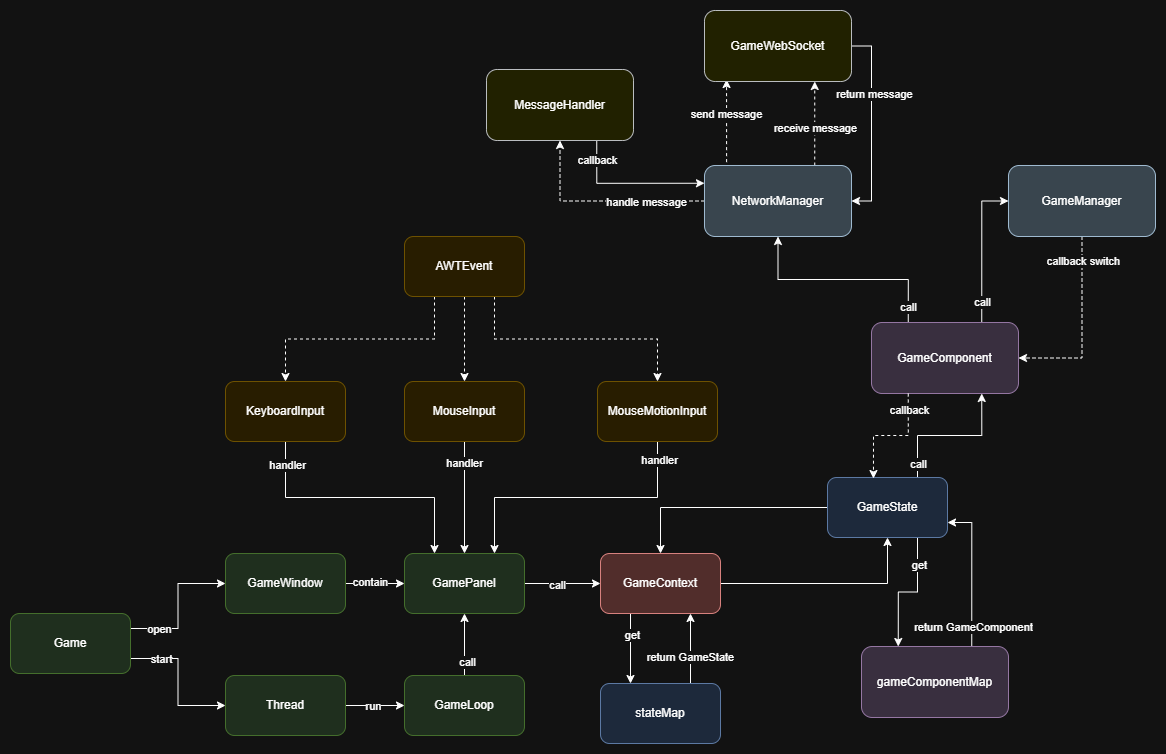

The diagram above was exported from draw.io. Its source (the exported page's mxGraphModel, read from the mxfile embedded in the PNG):
<mxGraphModel dx="1785" dy="2008" grid="0" gridSize="10" guides="1" tooltips="1" connect="1" arrows="1" fold="1" page="0" pageScale="1" pageWidth="850" pageHeight="1100" math="0" shadow="0">
  <root>
    <mxCell id="0" />
    <mxCell id="1" parent="0" />
    <mxCell id="4Wu9KJUyC6r0NPJfv-Os-6" style="edgeStyle=orthogonalEdgeStyle;rounded=0;orthogonalLoop=1;jettySize=auto;html=1;exitX=1;exitY=0.25;exitDx=0;exitDy=0;entryX=0;entryY=0.5;entryDx=0;entryDy=0;" edge="1" parent="1" source="4Wu9KJUyC6r0NPJfv-Os-1" target="4Wu9KJUyC6r0NPJfv-Os-2">
      <mxGeometry relative="1" as="geometry" />
    </mxCell>
    <mxCell id="4Wu9KJUyC6r0NPJfv-Os-14" value="open" style="edgeLabel;html=1;align=center;verticalAlign=middle;resizable=0;points=[];" vertex="1" connectable="0" parent="4Wu9KJUyC6r0NPJfv-Os-6">
      <mxGeometry x="-0.6" relative="1" as="geometry">
        <mxPoint as="offset" />
      </mxGeometry>
    </mxCell>
    <mxCell id="4Wu9KJUyC6r0NPJfv-Os-10" style="edgeStyle=orthogonalEdgeStyle;rounded=0;orthogonalLoop=1;jettySize=auto;html=1;exitX=1;exitY=0.75;exitDx=0;exitDy=0;entryX=0;entryY=0.5;entryDx=0;entryDy=0;" edge="1" parent="1" source="4Wu9KJUyC6r0NPJfv-Os-1" target="4Wu9KJUyC6r0NPJfv-Os-8">
      <mxGeometry relative="1" as="geometry" />
    </mxCell>
    <mxCell id="4Wu9KJUyC6r0NPJfv-Os-11" value="start" style="edgeLabel;html=1;align=center;verticalAlign=middle;resizable=0;points=[];" vertex="1" connectable="0" parent="4Wu9KJUyC6r0NPJfv-Os-10">
      <mxGeometry x="-0.5775" relative="1" as="geometry">
        <mxPoint as="offset" />
      </mxGeometry>
    </mxCell>
    <mxCell id="4Wu9KJUyC6r0NPJfv-Os-1" value="Game" style="rounded=1;whiteSpace=wrap;html=1;fillColor=#d5e8d4;strokeColor=#82b366;" vertex="1" parent="1">
      <mxGeometry x="-277" y="-377" width="120" height="60" as="geometry" />
    </mxCell>
    <mxCell id="4Wu9KJUyC6r0NPJfv-Os-5" style="edgeStyle=orthogonalEdgeStyle;rounded=0;orthogonalLoop=1;jettySize=auto;html=1;exitX=1;exitY=0.5;exitDx=0;exitDy=0;entryX=0;entryY=0.5;entryDx=0;entryDy=0;" edge="1" parent="1" source="4Wu9KJUyC6r0NPJfv-Os-2" target="4Wu9KJUyC6r0NPJfv-Os-4">
      <mxGeometry relative="1" as="geometry" />
    </mxCell>
    <mxCell id="4Wu9KJUyC6r0NPJfv-Os-13" value="contain" style="edgeLabel;html=1;align=center;verticalAlign=middle;resizable=0;points=[];" vertex="1" connectable="0" parent="4Wu9KJUyC6r0NPJfv-Os-5">
      <mxGeometry x="-0.2542" y="-2" relative="1" as="geometry">
        <mxPoint x="2" y="-4" as="offset" />
      </mxGeometry>
    </mxCell>
    <mxCell id="4Wu9KJUyC6r0NPJfv-Os-2" value="GameWindow" style="rounded=1;whiteSpace=wrap;html=1;fillColor=#d5e8d4;strokeColor=#82b366;" vertex="1" parent="1">
      <mxGeometry x="-62" y="-437" width="120" height="60" as="geometry" />
    </mxCell>
    <mxCell id="4Wu9KJUyC6r0NPJfv-Os-19" style="edgeStyle=orthogonalEdgeStyle;rounded=0;orthogonalLoop=1;jettySize=auto;html=1;exitX=1;exitY=0.5;exitDx=0;exitDy=0;entryX=0;entryY=0.5;entryDx=0;entryDy=0;" edge="1" parent="1" source="4Wu9KJUyC6r0NPJfv-Os-4" target="4Wu9KJUyC6r0NPJfv-Os-17">
      <mxGeometry relative="1" as="geometry" />
    </mxCell>
    <mxCell id="4Wu9KJUyC6r0NPJfv-Os-23" value="call" style="edgeLabel;html=1;align=center;verticalAlign=middle;resizable=0;points=[];" vertex="1" connectable="0" parent="4Wu9KJUyC6r0NPJfv-Os-19">
      <mxGeometry x="-0.1579" y="-1" relative="1" as="geometry">
        <mxPoint as="offset" />
      </mxGeometry>
    </mxCell>
    <mxCell id="4Wu9KJUyC6r0NPJfv-Os-4" value="GamePanel" style="rounded=1;whiteSpace=wrap;html=1;fillColor=#d5e8d4;strokeColor=#82b366;" vertex="1" parent="1">
      <mxGeometry x="117" y="-437" width="120" height="60" as="geometry" />
    </mxCell>
    <mxCell id="4Wu9KJUyC6r0NPJfv-Os-15" style="edgeStyle=orthogonalEdgeStyle;rounded=0;orthogonalLoop=1;jettySize=auto;html=1;exitX=0.5;exitY=0;exitDx=0;exitDy=0;entryX=0.5;entryY=1;entryDx=0;entryDy=0;" edge="1" parent="1" source="4Wu9KJUyC6r0NPJfv-Os-7" target="4Wu9KJUyC6r0NPJfv-Os-4">
      <mxGeometry relative="1" as="geometry" />
    </mxCell>
    <mxCell id="4Wu9KJUyC6r0NPJfv-Os-16" value="call" style="edgeLabel;html=1;align=center;verticalAlign=middle;resizable=0;points=[];" vertex="1" connectable="0" parent="4Wu9KJUyC6r0NPJfv-Os-15">
      <mxGeometry x="-0.5484" y="-2" relative="1" as="geometry">
        <mxPoint as="offset" />
      </mxGeometry>
    </mxCell>
    <mxCell id="4Wu9KJUyC6r0NPJfv-Os-7" value="GameLoop" style="rounded=1;whiteSpace=wrap;html=1;fillColor=#d5e8d4;strokeColor=#82b366;" vertex="1" parent="1">
      <mxGeometry x="117" y="-315" width="120" height="60" as="geometry" />
    </mxCell>
    <mxCell id="4Wu9KJUyC6r0NPJfv-Os-9" style="edgeStyle=orthogonalEdgeStyle;rounded=0;orthogonalLoop=1;jettySize=auto;html=1;exitX=1;exitY=0.5;exitDx=0;exitDy=0;entryX=0;entryY=0.5;entryDx=0;entryDy=0;" edge="1" parent="1" source="4Wu9KJUyC6r0NPJfv-Os-8" target="4Wu9KJUyC6r0NPJfv-Os-7">
      <mxGeometry relative="1" as="geometry" />
    </mxCell>
    <mxCell id="4Wu9KJUyC6r0NPJfv-Os-12" value="run" style="edgeLabel;html=1;align=center;verticalAlign=middle;resizable=0;points=[];" vertex="1" connectable="0" parent="4Wu9KJUyC6r0NPJfv-Os-9">
      <mxGeometry x="-0.0847" relative="1" as="geometry">
        <mxPoint as="offset" />
      </mxGeometry>
    </mxCell>
    <mxCell id="4Wu9KJUyC6r0NPJfv-Os-8" value="Thread" style="rounded=1;whiteSpace=wrap;html=1;fillColor=#d5e8d4;strokeColor=#82b366;" vertex="1" parent="1">
      <mxGeometry x="-62" y="-315" width="120" height="60" as="geometry" />
    </mxCell>
    <mxCell id="4Wu9KJUyC6r0NPJfv-Os-31" style="edgeStyle=orthogonalEdgeStyle;rounded=0;orthogonalLoop=1;jettySize=auto;html=1;exitX=0.25;exitY=1;exitDx=0;exitDy=0;entryX=0.25;entryY=0;entryDx=0;entryDy=0;" edge="1" parent="1" source="4Wu9KJUyC6r0NPJfv-Os-17" target="4Wu9KJUyC6r0NPJfv-Os-20">
      <mxGeometry relative="1" as="geometry" />
    </mxCell>
    <mxCell id="4Wu9KJUyC6r0NPJfv-Os-32" value="get" style="edgeLabel;html=1;align=center;verticalAlign=middle;resizable=0;points=[];" vertex="1" connectable="0" parent="4Wu9KJUyC6r0NPJfv-Os-31">
      <mxGeometry x="-0.4" y="1" relative="1" as="geometry">
        <mxPoint as="offset" />
      </mxGeometry>
    </mxCell>
    <mxCell id="4Wu9KJUyC6r0NPJfv-Os-57" style="edgeStyle=orthogonalEdgeStyle;rounded=0;orthogonalLoop=1;jettySize=auto;html=1;exitX=1;exitY=0.5;exitDx=0;exitDy=0;entryX=0.5;entryY=1;entryDx=0;entryDy=0;" edge="1" parent="1" source="4Wu9KJUyC6r0NPJfv-Os-17" target="4Wu9KJUyC6r0NPJfv-Os-28">
      <mxGeometry relative="1" as="geometry" />
    </mxCell>
    <mxCell id="4Wu9KJUyC6r0NPJfv-Os-17" value="GameContext" style="rounded=1;whiteSpace=wrap;html=1;fillColor=#f8cecc;strokeColor=#b85450;" vertex="1" parent="1">
      <mxGeometry x="313" y="-437" width="120" height="60" as="geometry" />
    </mxCell>
    <mxCell id="4Wu9KJUyC6r0NPJfv-Os-33" style="edgeStyle=orthogonalEdgeStyle;rounded=0;orthogonalLoop=1;jettySize=auto;html=1;exitX=0.75;exitY=0;exitDx=0;exitDy=0;entryX=0.75;entryY=1;entryDx=0;entryDy=0;" edge="1" parent="1" source="4Wu9KJUyC6r0NPJfv-Os-20" target="4Wu9KJUyC6r0NPJfv-Os-17">
      <mxGeometry relative="1" as="geometry" />
    </mxCell>
    <mxCell id="4Wu9KJUyC6r0NPJfv-Os-34" value="return GameState" style="edgeLabel;html=1;align=center;verticalAlign=middle;resizable=0;points=[];" vertex="1" connectable="0" parent="4Wu9KJUyC6r0NPJfv-Os-33">
      <mxGeometry x="-0.5429" y="1" relative="1" as="geometry">
        <mxPoint y="-11" as="offset" />
      </mxGeometry>
    </mxCell>
    <mxCell id="4Wu9KJUyC6r0NPJfv-Os-20" value="stateMap" style="rounded=1;whiteSpace=wrap;html=1;fillColor=#dae8fc;strokeColor=#6c8ebf;" vertex="1" parent="1">
      <mxGeometry x="313" y="-307" width="120" height="60" as="geometry" />
    </mxCell>
    <mxCell id="4Wu9KJUyC6r0NPJfv-Os-59" style="edgeStyle=orthogonalEdgeStyle;rounded=0;orthogonalLoop=1;jettySize=auto;html=1;exitX=0;exitY=0.5;exitDx=0;exitDy=0;entryX=0.5;entryY=0;entryDx=0;entryDy=0;" edge="1" parent="1" source="4Wu9KJUyC6r0NPJfv-Os-28" target="4Wu9KJUyC6r0NPJfv-Os-17">
      <mxGeometry relative="1" as="geometry" />
    </mxCell>
    <mxCell id="4Wu9KJUyC6r0NPJfv-Os-60" style="edgeStyle=orthogonalEdgeStyle;rounded=0;orthogonalLoop=1;jettySize=auto;html=1;exitX=0.75;exitY=1;exitDx=0;exitDy=0;entryX=0.25;entryY=0;entryDx=0;entryDy=0;" edge="1" parent="1" source="4Wu9KJUyC6r0NPJfv-Os-28" target="4Wu9KJUyC6r0NPJfv-Os-56">
      <mxGeometry relative="1" as="geometry" />
    </mxCell>
    <mxCell id="4Wu9KJUyC6r0NPJfv-Os-62" value="get" style="edgeLabel;html=1;align=center;verticalAlign=middle;resizable=0;points=[];" vertex="1" connectable="0" parent="4Wu9KJUyC6r0NPJfv-Os-60">
      <mxGeometry x="-0.5788" y="1" relative="1" as="geometry">
        <mxPoint as="offset" />
      </mxGeometry>
    </mxCell>
    <mxCell id="4Wu9KJUyC6r0NPJfv-Os-65" style="edgeStyle=orthogonalEdgeStyle;rounded=0;orthogonalLoop=1;jettySize=auto;html=1;exitX=0.75;exitY=0;exitDx=0;exitDy=0;entryX=0.75;entryY=1;entryDx=0;entryDy=0;" edge="1" parent="1" source="4Wu9KJUyC6r0NPJfv-Os-28" target="4Wu9KJUyC6r0NPJfv-Os-64">
      <mxGeometry relative="1" as="geometry" />
    </mxCell>
    <mxCell id="4Wu9KJUyC6r0NPJfv-Os-67" value="call" style="edgeLabel;html=1;align=center;verticalAlign=middle;resizable=0;points=[];" vertex="1" connectable="0" parent="4Wu9KJUyC6r0NPJfv-Os-65">
      <mxGeometry x="-0.8112" relative="1" as="geometry">
        <mxPoint as="offset" />
      </mxGeometry>
    </mxCell>
    <mxCell id="4Wu9KJUyC6r0NPJfv-Os-28" value="GameState" style="rounded=1;whiteSpace=wrap;html=1;fillColor=#dae8fc;strokeColor=#6c8ebf;" vertex="1" parent="1">
      <mxGeometry x="540" y="-513" width="120" height="60" as="geometry" />
    </mxCell>
    <mxCell id="4Wu9KJUyC6r0NPJfv-Os-48" style="edgeStyle=orthogonalEdgeStyle;rounded=0;orthogonalLoop=1;jettySize=auto;html=1;exitX=0.5;exitY=1;exitDx=0;exitDy=0;entryX=0.25;entryY=0;entryDx=0;entryDy=0;" edge="1" parent="1" source="4Wu9KJUyC6r0NPJfv-Os-41" target="4Wu9KJUyC6r0NPJfv-Os-4">
      <mxGeometry relative="1" as="geometry" />
    </mxCell>
    <mxCell id="4Wu9KJUyC6r0NPJfv-Os-53" value="handler" style="edgeLabel;html=1;align=center;verticalAlign=middle;resizable=0;points=[];" vertex="1" connectable="0" parent="4Wu9KJUyC6r0NPJfv-Os-48">
      <mxGeometry x="-0.8238" y="1" relative="1" as="geometry">
        <mxPoint as="offset" />
      </mxGeometry>
    </mxCell>
    <mxCell id="4Wu9KJUyC6r0NPJfv-Os-41" value="KeyboardInput" style="rounded=1;whiteSpace=wrap;html=1;fillColor=#fff2cc;strokeColor=#d6b656;" vertex="1" parent="1">
      <mxGeometry x="-62" y="-609" width="120" height="60" as="geometry" />
    </mxCell>
    <mxCell id="4Wu9KJUyC6r0NPJfv-Os-47" style="edgeStyle=orthogonalEdgeStyle;rounded=0;orthogonalLoop=1;jettySize=auto;html=1;exitX=0.5;exitY=1;exitDx=0;exitDy=0;entryX=0.5;entryY=0;entryDx=0;entryDy=0;" edge="1" parent="1" source="4Wu9KJUyC6r0NPJfv-Os-42" target="4Wu9KJUyC6r0NPJfv-Os-4">
      <mxGeometry relative="1" as="geometry" />
    </mxCell>
    <mxCell id="4Wu9KJUyC6r0NPJfv-Os-54" value="handler" style="edgeLabel;html=1;align=center;verticalAlign=middle;resizable=0;points=[];" vertex="1" connectable="0" parent="4Wu9KJUyC6r0NPJfv-Os-47">
      <mxGeometry x="-0.625" y="-1" relative="1" as="geometry">
        <mxPoint as="offset" />
      </mxGeometry>
    </mxCell>
    <mxCell id="4Wu9KJUyC6r0NPJfv-Os-42" value="MouseInput" style="rounded=1;whiteSpace=wrap;html=1;fillColor=#fff2cc;strokeColor=#d6b656;" vertex="1" parent="1">
      <mxGeometry x="117" y="-609" width="120" height="60" as="geometry" />
    </mxCell>
    <mxCell id="4Wu9KJUyC6r0NPJfv-Os-46" style="edgeStyle=orthogonalEdgeStyle;rounded=0;orthogonalLoop=1;jettySize=auto;html=1;exitX=0.5;exitY=1;exitDx=0;exitDy=0;entryX=0.75;entryY=0;entryDx=0;entryDy=0;" edge="1" parent="1" source="4Wu9KJUyC6r0NPJfv-Os-45" target="4Wu9KJUyC6r0NPJfv-Os-4">
      <mxGeometry relative="1" as="geometry" />
    </mxCell>
    <mxCell id="4Wu9KJUyC6r0NPJfv-Os-55" value="handler" style="edgeLabel;html=1;align=center;verticalAlign=middle;resizable=0;points=[];" vertex="1" connectable="0" parent="4Wu9KJUyC6r0NPJfv-Os-46">
      <mxGeometry x="-0.8691" y="1" relative="1" as="geometry">
        <mxPoint as="offset" />
      </mxGeometry>
    </mxCell>
    <mxCell id="4Wu9KJUyC6r0NPJfv-Os-45" value="MouseMotionInput" style="rounded=1;whiteSpace=wrap;html=1;fillColor=#fff2cc;strokeColor=#d6b656;" vertex="1" parent="1">
      <mxGeometry x="310" y="-609" width="120" height="60" as="geometry" />
    </mxCell>
    <mxCell id="4Wu9KJUyC6r0NPJfv-Os-50" style="edgeStyle=orthogonalEdgeStyle;rounded=0;orthogonalLoop=1;jettySize=auto;html=1;exitX=0.25;exitY=1;exitDx=0;exitDy=0;entryX=0.5;entryY=0;entryDx=0;entryDy=0;dashed=1;" edge="1" parent="1" source="4Wu9KJUyC6r0NPJfv-Os-49" target="4Wu9KJUyC6r0NPJfv-Os-41">
      <mxGeometry relative="1" as="geometry" />
    </mxCell>
    <mxCell id="4Wu9KJUyC6r0NPJfv-Os-51" style="edgeStyle=orthogonalEdgeStyle;rounded=0;orthogonalLoop=1;jettySize=auto;html=1;exitX=0.5;exitY=1;exitDx=0;exitDy=0;entryX=0.5;entryY=0;entryDx=0;entryDy=0;dashed=1;" edge="1" parent="1" source="4Wu9KJUyC6r0NPJfv-Os-49" target="4Wu9KJUyC6r0NPJfv-Os-42">
      <mxGeometry relative="1" as="geometry" />
    </mxCell>
    <mxCell id="4Wu9KJUyC6r0NPJfv-Os-52" style="edgeStyle=orthogonalEdgeStyle;rounded=0;orthogonalLoop=1;jettySize=auto;html=1;exitX=0.75;exitY=1;exitDx=0;exitDy=0;entryX=0.5;entryY=0;entryDx=0;entryDy=0;dashed=1;" edge="1" parent="1" source="4Wu9KJUyC6r0NPJfv-Os-49" target="4Wu9KJUyC6r0NPJfv-Os-45">
      <mxGeometry relative="1" as="geometry" />
    </mxCell>
    <mxCell id="4Wu9KJUyC6r0NPJfv-Os-49" value="AWTEvent" style="rounded=1;whiteSpace=wrap;html=1;fillColor=#fff2cc;strokeColor=#d6b656;" vertex="1" parent="1">
      <mxGeometry x="117" y="-754" width="120" height="60" as="geometry" />
    </mxCell>
    <mxCell id="4Wu9KJUyC6r0NPJfv-Os-61" style="edgeStyle=orthogonalEdgeStyle;rounded=0;orthogonalLoop=1;jettySize=auto;html=1;exitX=0.75;exitY=0;exitDx=0;exitDy=0;entryX=1;entryY=0.75;entryDx=0;entryDy=0;" edge="1" parent="1" source="4Wu9KJUyC6r0NPJfv-Os-56" target="4Wu9KJUyC6r0NPJfv-Os-28">
      <mxGeometry relative="1" as="geometry" />
    </mxCell>
    <mxCell id="4Wu9KJUyC6r0NPJfv-Os-63" value="return GameComponent" style="edgeLabel;html=1;align=center;verticalAlign=middle;resizable=0;points=[];" vertex="1" connectable="0" parent="4Wu9KJUyC6r0NPJfv-Os-61">
      <mxGeometry x="-0.7303" y="-1" relative="1" as="geometry">
        <mxPoint as="offset" />
      </mxGeometry>
    </mxCell>
    <mxCell id="4Wu9KJUyC6r0NPJfv-Os-56" value="gameComponentMap" style="rounded=1;whiteSpace=wrap;html=1;fillColor=#e1d5e7;strokeColor=#9673a6;" vertex="1" parent="1">
      <mxGeometry x="574" y="-344" width="147" height="71" as="geometry" />
    </mxCell>
    <mxCell id="4Wu9KJUyC6r0NPJfv-Os-72" style="edgeStyle=orthogonalEdgeStyle;rounded=0;orthogonalLoop=1;jettySize=auto;html=1;exitX=0.25;exitY=0;exitDx=0;exitDy=0;entryX=0.5;entryY=1;entryDx=0;entryDy=0;" edge="1" parent="1" source="4Wu9KJUyC6r0NPJfv-Os-64" target="4Wu9KJUyC6r0NPJfv-Os-69">
      <mxGeometry relative="1" as="geometry" />
    </mxCell>
    <mxCell id="4Wu9KJUyC6r0NPJfv-Os-73" value="call" style="edgeLabel;html=1;align=center;verticalAlign=middle;resizable=0;points=[];" vertex="1" connectable="0" parent="4Wu9KJUyC6r0NPJfv-Os-72">
      <mxGeometry x="-0.8521" relative="1" as="geometry">
        <mxPoint as="offset" />
      </mxGeometry>
    </mxCell>
    <mxCell id="4Wu9KJUyC6r0NPJfv-Os-93" style="edgeStyle=orthogonalEdgeStyle;rounded=0;orthogonalLoop=1;jettySize=auto;html=1;exitX=0.75;exitY=0;exitDx=0;exitDy=0;entryX=0;entryY=0.5;entryDx=0;entryDy=0;" edge="1" parent="1" source="4Wu9KJUyC6r0NPJfv-Os-64" target="4Wu9KJUyC6r0NPJfv-Os-70">
      <mxGeometry relative="1" as="geometry" />
    </mxCell>
    <mxCell id="4Wu9KJUyC6r0NPJfv-Os-94" value="call" style="edgeLabel;html=1;align=center;verticalAlign=middle;resizable=0;points=[];" vertex="1" connectable="0" parent="4Wu9KJUyC6r0NPJfv-Os-93">
      <mxGeometry x="-0.7166" relative="1" as="geometry">
        <mxPoint as="offset" />
      </mxGeometry>
    </mxCell>
    <mxCell id="4Wu9KJUyC6r0NPJfv-Os-64" value="GameComponent" style="rounded=1;whiteSpace=wrap;html=1;fillColor=#e1d5e7;strokeColor=#9673a6;" vertex="1" parent="1">
      <mxGeometry x="584" y="-668" width="147" height="71" as="geometry" />
    </mxCell>
    <mxCell id="4Wu9KJUyC6r0NPJfv-Os-66" style="edgeStyle=orthogonalEdgeStyle;rounded=0;orthogonalLoop=1;jettySize=auto;html=1;exitX=0.25;exitY=1;exitDx=0;exitDy=0;entryX=0.383;entryY=0.017;entryDx=0;entryDy=0;entryPerimeter=0;dashed=1;" edge="1" parent="1" source="4Wu9KJUyC6r0NPJfv-Os-64" target="4Wu9KJUyC6r0NPJfv-Os-28">
      <mxGeometry relative="1" as="geometry" />
    </mxCell>
    <mxCell id="4Wu9KJUyC6r0NPJfv-Os-68" value="callback" style="edgeLabel;html=1;align=center;verticalAlign=middle;resizable=0;points=[];" vertex="1" connectable="0" parent="4Wu9KJUyC6r0NPJfv-Os-66">
      <mxGeometry x="-0.7162" y="1" relative="1" as="geometry">
        <mxPoint as="offset" />
      </mxGeometry>
    </mxCell>
    <mxCell id="4Wu9KJUyC6r0NPJfv-Os-75" style="edgeStyle=orthogonalEdgeStyle;rounded=0;orthogonalLoop=1;jettySize=auto;html=1;exitX=0;exitY=0.5;exitDx=0;exitDy=0;entryX=0.5;entryY=1;entryDx=0;entryDy=0;dashed=1;" edge="1" parent="1" source="4Wu9KJUyC6r0NPJfv-Os-69" target="4Wu9KJUyC6r0NPJfv-Os-71">
      <mxGeometry relative="1" as="geometry" />
    </mxCell>
    <mxCell id="4Wu9KJUyC6r0NPJfv-Os-76" value="handle message" style="edgeLabel;html=1;align=center;verticalAlign=middle;resizable=0;points=[];" vertex="1" connectable="0" parent="4Wu9KJUyC6r0NPJfv-Os-75">
      <mxGeometry x="-0.4286" y="1" relative="1" as="geometry">
        <mxPoint as="offset" />
      </mxGeometry>
    </mxCell>
    <mxCell id="4Wu9KJUyC6r0NPJfv-Os-85" style="edgeStyle=orthogonalEdgeStyle;rounded=0;orthogonalLoop=1;jettySize=auto;html=1;exitX=0.25;exitY=0;exitDx=0;exitDy=0;entryX=0.15;entryY=0.972;entryDx=0;entryDy=0;entryPerimeter=0;dashed=1;" edge="1" parent="1" source="4Wu9KJUyC6r0NPJfv-Os-69" target="4Wu9KJUyC6r0NPJfv-Os-74">
      <mxGeometry relative="1" as="geometry">
        <mxPoint x="454" y="-877" as="targetPoint" />
        <Array as="points">
          <mxPoint x="439" y="-825" />
        </Array>
      </mxGeometry>
    </mxCell>
    <mxCell id="4Wu9KJUyC6r0NPJfv-Os-86" value="send message" style="edgeLabel;html=1;align=center;verticalAlign=middle;resizable=0;points=[];" vertex="1" connectable="0" parent="4Wu9KJUyC6r0NPJfv-Os-85">
      <mxGeometry x="-0.4704" y="-2" relative="1" as="geometry">
        <mxPoint x="-3" y="-39" as="offset" />
      </mxGeometry>
    </mxCell>
    <mxCell id="4Wu9KJUyC6r0NPJfv-Os-90" style="edgeStyle=orthogonalEdgeStyle;rounded=0;orthogonalLoop=1;jettySize=auto;html=1;exitX=0.75;exitY=0;exitDx=0;exitDy=0;entryX=0.75;entryY=1;entryDx=0;entryDy=0;dashed=1;" edge="1" parent="1" source="4Wu9KJUyC6r0NPJfv-Os-69" target="4Wu9KJUyC6r0NPJfv-Os-74">
      <mxGeometry relative="1" as="geometry" />
    </mxCell>
    <mxCell id="4Wu9KJUyC6r0NPJfv-Os-91" value="receive message" style="edgeLabel;html=1;align=center;verticalAlign=middle;resizable=0;points=[];" vertex="1" connectable="0" parent="4Wu9KJUyC6r0NPJfv-Os-90">
      <mxGeometry x="-0.5476" relative="1" as="geometry">
        <mxPoint y="-19" as="offset" />
      </mxGeometry>
    </mxCell>
    <mxCell id="4Wu9KJUyC6r0NPJfv-Os-69" value="NetworkManager" style="rounded=1;whiteSpace=wrap;html=1;fillColor=#bac8d3;strokeColor=#23445d;" vertex="1" parent="1">
      <mxGeometry x="417" y="-825" width="147" height="71" as="geometry" />
    </mxCell>
    <mxCell id="4Wu9KJUyC6r0NPJfv-Os-95" style="edgeStyle=orthogonalEdgeStyle;rounded=0;orthogonalLoop=1;jettySize=auto;html=1;exitX=0.5;exitY=1;exitDx=0;exitDy=0;entryX=1;entryY=0.5;entryDx=0;entryDy=0;dashed=1;" edge="1" parent="1" source="4Wu9KJUyC6r0NPJfv-Os-70" target="4Wu9KJUyC6r0NPJfv-Os-64">
      <mxGeometry relative="1" as="geometry" />
    </mxCell>
    <mxCell id="4Wu9KJUyC6r0NPJfv-Os-96" value="callback switch" style="edgeLabel;html=1;align=center;verticalAlign=middle;resizable=0;points=[];" vertex="1" connectable="0" parent="4Wu9KJUyC6r0NPJfv-Os-95">
      <mxGeometry x="-0.7405" y="1" relative="1" as="geometry">
        <mxPoint as="offset" />
      </mxGeometry>
    </mxCell>
    <mxCell id="4Wu9KJUyC6r0NPJfv-Os-70" value="GameManager" style="rounded=1;whiteSpace=wrap;html=1;fillColor=#bac8d3;strokeColor=#23445d;" vertex="1" parent="1">
      <mxGeometry x="721" y="-825" width="147" height="71" as="geometry" />
    </mxCell>
    <mxCell id="4Wu9KJUyC6r0NPJfv-Os-77" style="edgeStyle=orthogonalEdgeStyle;rounded=0;orthogonalLoop=1;jettySize=auto;html=1;exitX=0.75;exitY=1;exitDx=0;exitDy=0;entryX=0;entryY=0.25;entryDx=0;entryDy=0;" edge="1" parent="1" source="4Wu9KJUyC6r0NPJfv-Os-71" target="4Wu9KJUyC6r0NPJfv-Os-69">
      <mxGeometry relative="1" as="geometry" />
    </mxCell>
    <mxCell id="4Wu9KJUyC6r0NPJfv-Os-78" value="callback" style="edgeLabel;html=1;align=center;verticalAlign=middle;resizable=0;points=[];" vertex="1" connectable="0" parent="4Wu9KJUyC6r0NPJfv-Os-77">
      <mxGeometry x="-0.7342" relative="1" as="geometry">
        <mxPoint as="offset" />
      </mxGeometry>
    </mxCell>
    <mxCell id="4Wu9KJUyC6r0NPJfv-Os-71" value="MessageHandler" style="rounded=1;whiteSpace=wrap;html=1;fillColor=#ffff88;strokeColor=#36393d;" vertex="1" parent="1">
      <mxGeometry x="199" y="-921" width="147" height="71" as="geometry" />
    </mxCell>
    <mxCell id="4Wu9KJUyC6r0NPJfv-Os-89" style="edgeStyle=orthogonalEdgeStyle;rounded=0;orthogonalLoop=1;jettySize=auto;html=1;exitX=1;exitY=0.5;exitDx=0;exitDy=0;entryX=1;entryY=0.5;entryDx=0;entryDy=0;" edge="1" parent="1" source="4Wu9KJUyC6r0NPJfv-Os-74" target="4Wu9KJUyC6r0NPJfv-Os-69">
      <mxGeometry relative="1" as="geometry" />
    </mxCell>
    <mxCell id="4Wu9KJUyC6r0NPJfv-Os-92" value="return message" style="edgeLabel;html=1;align=center;verticalAlign=middle;resizable=0;points=[];" vertex="1" connectable="0" parent="4Wu9KJUyC6r0NPJfv-Os-89">
      <mxGeometry x="-0.4718" y="-1" relative="1" as="geometry">
        <mxPoint x="3" y="17" as="offset" />
      </mxGeometry>
    </mxCell>
    <mxCell id="4Wu9KJUyC6r0NPJfv-Os-74" value="GameWebSocket" style="rounded=1;whiteSpace=wrap;html=1;fillColor=#ffff88;strokeColor=#36393d;" vertex="1" parent="1">
      <mxGeometry x="417" y="-980" width="147" height="71" as="geometry" />
    </mxCell>
  </root>
</mxGraphModel>